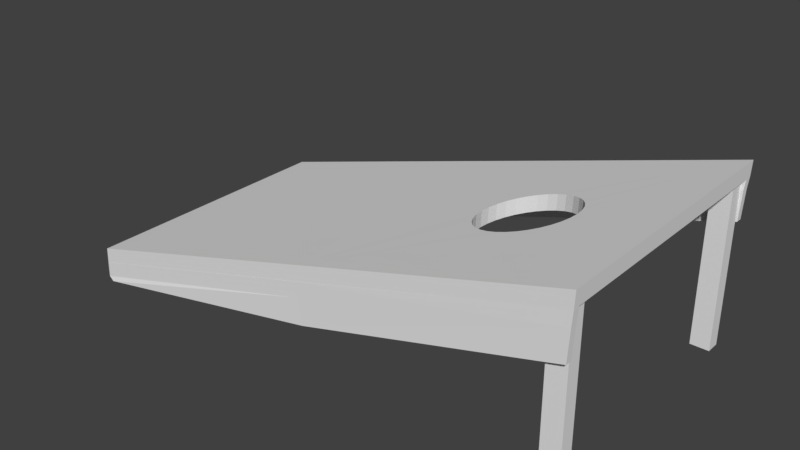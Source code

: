 # Source: Cornhole_Tyler_board.blend  (saved by Blender 2.79.0; exported with 4.5.12 LTS)
import bpy
from mathutils import Matrix  # noqa: F401  (used for matrix-valued properties, if any)

bpy.ops.wm.read_factory_settings(use_empty=True)
scene = bpy.context.scene
scene.name = 'Scene'

# ---- collections
col_collection_1 = bpy.data.collections.new('Collection 1'); scene.collection.children.link(col_collection_1)

# ---- world
world_world = bpy.data.worlds.new('World'); scene.world = world_world
world_world.color = (0.05088, 0.05088, 0.05088)
world_world.use_sun_shadow = False
world_world.sun_shadow_jitter_overblur = 0.0
world_world.cycles.sampling_method = 'MANUAL'

# ---- meshes
me_cube = bpy.data.meshes.new('Cube')
me_cube.from_pydata([(3.337, -1.41, 0.8341), (3.337, -1.41, 2.606), (3.337, -0.9056, 0.8341), (3.337, -0.9356, 2.556), (4.014, -1.41, 0.8341), (4.014, -1.41, 2.606), (4.014, -0.9056, 0.8341), (4.014, -0.9056, 2.606), (3.337, -1.41, 6.831), (3.337, -0.9356, 6.781), (4.014, -1.41, 6.831), (4.014, -0.9056, 6.831), (3.337, 7.363, 0.8341), (3.337, 7.363, 2.606), (3.337, 7.867, 0.8341), (3.337, 7.837, 2.556), (4.014, 7.363, 0.8341), (4.014, 7.363, 2.606), (4.014, 7.867, 0.8341), (4.014, 7.867, 2.606), (3.337, 7.363, 6.831), (3.337, 7.837, 6.781), (4.014, 7.363, 6.831), (4.014, 7.867, 6.831), (-14.6, -1.643, 1.266), (-5.209, -1.643, 3.96), (-14.6, 8.125, 1.266), (-5.209, 8.125, 3.96), (4.157, -1.643, 6.647), (4.157, 8.125, 6.647), (-2.018, 2.926, 4.875), (-2.049, 3.241, 4.866), (-1.924, 2.623, 4.902), (-2.018, 3.556, 4.875), (-1.773, 2.344, 4.946), (-1.924, 3.859, 4.902), (-1.57, 2.099, 5.004), (-1.773, 4.138, 4.946), (-1.322, 1.899, 5.075), (-1.57, 4.383, 5.004), (-1.039, 1.749, 5.156), (-1.322, 4.584, 5.075), (-0.7315, 1.658, 5.244), (-1.039, 4.733, 5.156), (-0.4121, 1.627, 5.336), (-0.7315, 4.825, 5.244), (-0.4121, 4.856, 5.336), (-0.09279, 1.658, 5.428), (-0.09279, 4.825, 5.428), (0.2143, 1.749, 5.516), (0.2143, 4.733, 5.516), (0.4973, 1.899, 5.597), (0.4973, 4.584, 5.597), (0.7453, 2.099, 5.668), (0.7453, 4.383, 5.668), (0.9489, 2.344, 5.727), (0.9489, 4.138, 5.727), (1.1, 2.623, 5.77), (1.1, 3.859, 5.77), (1.193, 2.926, 5.797), (1.193, 3.556, 5.797), (1.225, 3.241, 5.806), (-14.57, -1.643, 1.83), (-5.184, -1.643, 4.524), (-14.57, 8.125, 1.83), (-5.184, 8.125, 4.524), (4.181, -1.643, 7.211), (4.181, 8.125, 7.211), (-1.993, 2.926, 5.439), (-2.024, 3.241, 5.43), (-1.9, 2.623, 5.466), (-1.993, 3.556, 5.439), (-1.748, 2.344, 5.51), (-1.9, 3.859, 5.466), (-1.545, 2.099, 5.568), (-1.748, 4.138, 5.51), (-1.297, 1.899, 5.639), (-1.545, 4.383, 5.568), (-1.014, 1.749, 5.72), (-1.297, 4.584, 5.639), (-0.7066, 1.658, 5.808), (-1.014, 4.733, 5.72), (-0.3873, 1.627, 5.9), (-0.7066, 4.825, 5.808), (-0.3873, 4.856, 5.9), (-0.06794, 1.658, 5.992), (-0.06794, 4.825, 5.992), (0.2391, 1.749, 6.08), (0.2391, 4.733, 6.08), (0.5221, 1.899, 6.161), (0.5221, 4.584, 6.161), (0.7702, 2.099, 6.232), (0.7702, 4.383, 6.232), (0.9737, 2.344, 6.291), (0.9737, 4.138, 6.291), (1.125, 2.623, 6.334), (1.125, 3.859, 6.334), (1.218, 2.926, 6.361), (1.218, 3.556, 6.361), (1.25, 3.241, 6.37), (-14.62, 7.891, 0.7147), (-5.233, 7.891, 3.409), (4.127, 7.851, 6.288), (-14.6, 7.891, 1.279), (-5.208, 7.891, 3.973), (4.157, 7.891, 6.659), (-14.62, 8.125, 0.7147), (-5.233, 8.125, 3.409), (4.13, 8.085, 6.275), (-14.6, 8.125, 1.279), (-5.208, 8.125, 3.973), (4.157, 8.125, 6.659), (-14.37, 7.837, 0.6211), (-4.979, 7.891, 2.521), (4.067, 7.891, 5.222), (-14.37, 8.071, 0.6211), (-4.979, 8.125, 2.521), (4.067, 8.125, 5.222), (-14.62, -1.646, 0.7019), (-5.234, -1.646, 3.396), (4.129, -1.652, 6.115), (-14.6, -1.646, 1.266), (-5.209, -1.646, 3.96), (4.158, -1.643, 6.65), (-14.62, -1.412, 0.7019), (-5.234, -1.412, 3.396), (4.129, -1.418, 6.115), (-14.6, -1.412, 1.266), (-5.209, -1.412, 3.96), (4.158, -1.409, 6.65), (-14.37, -1.701, 0.6084), (-4.979, -1.646, 2.509), (4.08, -1.662, 5.062), (-14.37, -1.466, 0.6084), (-4.979, -1.412, 2.509), (4.08, -1.428, 5.062), (4.181, -1.643, 7.197), (4.181, 8.125, 7.197), (3.481, -1.643, 4.934)], [(136, 137)], [(0, 1, 3, 2), (2, 3, 7, 6), (6, 7, 5, 4), (4, 5, 1, 0), (2, 6, 4, 0), (5, 7, 11, 10), (11, 9, 8, 10), (3, 1, 8, 9), (1, 5, 10, 8), (7, 3, 9, 11), (12, 13, 15, 14), (14, 15, 19, 18), (18, 19, 17, 16), (16, 17, 13, 12), (14, 18, 16, 12), (17, 19, 23, 22), (23, 21, 20, 22), (15, 13, 20, 21), (13, 17, 22, 20), (19, 15, 21, 23), (24, 26, 27, 25), (27, 29, 61, 60, 58, 56, 54, 52, 50, 48, 46, 45, 43, 41, 39, 37, 35, 33, 31), (29, 28, 25, 27, 31, 30, 32, 34, 36, 38, 40, 42, 44, 47, 49, 51, 53, 55, 57, 59, 61), (62, 63, 65, 64), (65, 69, 71, 73, 75, 77, 79, 81, 83, 84, 86, 88, 90, 92, 94, 96, 98, 99, 67), (67, 99, 97, 95, 93, 91, 89, 87, 85, 82, 80, 78, 76, 74, 72, 70, 68, 69, 65, 63, 66), (39, 41, 79, 77), (28, 29, 67, 66), (55, 53, 91, 93), (42, 40, 78, 80), (25, 28, 66, 63), (57, 55, 93, 95), (41, 43, 81, 79), (29, 27, 65, 67), (54, 56, 94, 92), (44, 42, 80, 82), (30, 31, 69, 68), (59, 57, 95, 97), (43, 45, 83, 81), (32, 30, 68, 70), (56, 58, 96, 94), (45, 46, 84, 83), (31, 33, 71, 69), (58, 60, 98, 96), (47, 44, 82, 85), (34, 32, 70, 72), (61, 59, 97, 99), (49, 47, 85, 87), (33, 35, 73, 71), (60, 61, 99, 98), (46, 48, 86, 84), (36, 34, 72, 74), (51, 49, 87, 89), (35, 37, 75, 73), (26, 24, 62, 64), (48, 50, 88, 86), (38, 36, 74, 76), (24, 25, 63, 62), (50, 52, 90, 88), (37, 39, 77, 75), (53, 51, 89, 91), (40, 38, 76, 78), (27, 26, 64, 65), (52, 54, 92, 90), (102, 105, 104, 101), (101, 104, 103, 100), (108, 107, 110, 111), (107, 106, 109, 110), (107, 108, 117, 116), (100, 103, 109, 106), (105, 102, 108, 111), (103, 104, 110, 109), (102, 101, 113, 114), (104, 105, 111, 110), (114, 113, 116, 117), (113, 112, 115, 116), (100, 106, 115, 112), (108, 102, 114, 117), (101, 100, 112, 113), (106, 107, 116, 115), (120, 123, 122, 119), (119, 122, 121, 118), (126, 125, 128, 129), (125, 124, 127, 128), (125, 126, 135, 134), (118, 121, 127, 124), (123, 120, 126, 129), (121, 122, 128, 127), (120, 119, 131, 132), (122, 123, 129, 128), (132, 131, 134, 135), (131, 130, 133, 134), (118, 124, 133, 130), (126, 120, 132, 135), (119, 118, 130, 131), (124, 125, 134, 133)])
_uv = me_cube.uv_layers.new(name='UVMap')
_uv.uv.foreach_set('vector', [0.4791, 0.7643, 0.4791, 0.8339, 0.4622, 0.832, 0.4611, 0.7643, 0.3711, 0.7643, 0.3711, 0.832, 0.3471, 0.834, 0.3471, 0.7643, 0.497, 0.7643, 0.497, 0.8339, 0.4791, 0.8339, 0.4791, 0.7643, 0.4432, 0.7643, 0.4432, 0.834, 0.4192, 0.834, 0.4192, 0.7643, 0.676, 0.7904, 0.676, 0.7643, 0.694, 0.7643, 0.694, 0.7904, 0.4791, 0.8339, 0.497, 0.8339, 0.497, 0.9999, 0.4791, 0.9999, 0.6223, 0.7907, 0.6233, 0.7643, 0.6402, 0.7647, 0.6402, 0.7907, 0.4622, 0.832, 0.4791, 0.8339, 0.4791, 0.9999, 0.4622, 0.9979, 0.4192, 0.834, 0.4432, 0.834, 0.4432, 1.0, 0.4192, 1.0, 0.3471, 0.834, 0.3711, 0.832, 0.3711, 0.998, 0.3471, 1.0, 0.4432, 0.9999, 0.4432, 0.9303, 0.4601, 0.9323, 0.4611, 0.9999, 0.3951, 0.7643, 0.3951, 0.832, 0.3711, 0.834, 0.3711, 0.7643, 0.5149, 0.7643, 0.5149, 0.8339, 0.497, 0.8339, 0.497, 0.7643, 0.3951, 1.0, 0.3951, 0.9304, 0.4192, 0.9304, 0.4192, 1.0, 0.6581, 0.7904, 0.6581, 0.7643, 0.676, 0.7643, 0.676, 0.7904, 0.497, 0.8339, 0.5149, 0.8339, 0.5149, 0.9999, 0.497, 0.9999, 0.6402, 0.7907, 0.6412, 0.7643, 0.6581, 0.7647, 0.6581, 0.7907, 0.4601, 0.9323, 0.4432, 0.9303, 0.4432, 0.7643, 0.4601, 0.7663, 0.4192, 0.9304, 0.3951, 0.9304, 0.3951, 0.7643, 0.4192, 0.7643, 0.3711, 0.834, 0.3951, 0.832, 0.3951, 0.998, 0.3711, 1.0, 0.3471, 3.748e-08, 0.6941, 0.0, 0.6941, 0.3827, 0.3471, 0.3827, 0.6941, 0.3827, 0.6941, 0.7643, 0.5206, 0.6449, 0.5318, 0.6436, 0.5425, 0.6398, 0.5525, 0.6336, 0.5612, 0.6253, 0.5683, 0.6152, 0.5736, 0.6037, 0.5769, 0.5912, 0.578, 0.5782, 0.5769, 0.5651, 0.5736, 0.5526, 0.5683, 0.5411, 0.5612, 0.531, 0.5525, 0.5227, 0.5425, 0.5165, 0.5318, 0.5127, 0.5206, 0.5114, 0.6941, 0.7643, 0.3471, 0.7643, 0.3471, 0.3827, 0.6941, 0.3827, 0.5206, 0.5114, 0.5094, 0.5127, 0.4986, 0.5165, 0.4887, 0.5227, 0.48, 0.531, 0.4729, 0.5411, 0.4676, 0.5526, 0.4643, 0.5651, 0.4632, 0.5782, 0.4643, 0.5912, 0.4676, 0.6037, 0.4729, 0.6152, 0.48, 0.6253, 0.4887, 0.6336, 0.4986, 0.6398, 0.5094, 0.6436, 0.5206, 0.6449, 8.895e-08, 0.7656, 5.93e-08, 0.3823, 0.3471, 0.3826, 0.3471, 0.7659, 0.3471, 0.3826, 0.1735, 0.2535, 0.1847, 0.2522, 0.1955, 0.2484, 0.2054, 0.2422, 0.2141, 0.2339, 0.2212, 0.2238, 0.2265, 0.2122, 0.2298, 0.1997, 0.2309, 0.1867, 0.2298, 0.1736, 0.2265, 0.1611, 0.2212, 0.1495, 0.2141, 0.1394, 0.2054, 0.1311, 0.1955, 0.1249, 0.1847, 0.1211, 0.1735, 0.1198, 0.3471, 0.0002336, 0.3471, 0.0002336, 0.1735, 0.1198, 0.1623, 0.1211, 0.1516, 0.1249, 0.1417, 0.131, 0.133, 0.1393, 0.1258, 0.1495, 0.1205, 0.161, 0.1173, 0.1736, 0.1162, 0.1866, 0.1173, 0.1996, 0.1205, 0.2122, 0.1258, 0.2237, 0.133, 0.2339, 0.1417, 0.2422, 0.1516, 0.2484, 0.1623, 0.2522, 0.1735, 0.2535, 0.3471, 0.3826, 5.93e-08, 0.3823, 0.0, 0.0, 0.5851, 0.7643, 0.585, 0.7745, 0.566, 0.7815, 0.566, 0.7714, 0.9633, 0.3839, 0.9633, 1.499e-07, 0.9833, 0.0, 0.9833, 0.3839, 0.5636, 0.8445, 0.5659, 0.8541, 0.5459, 0.8541, 0.5436, 0.8445, 0.5851, 0.7985, 0.5851, 0.786, 0.6041, 0.793, 0.6041, 0.8055, 0.9237, 0.3839, 0.9237, 0.7667, 0.9047, 0.7738, 0.9047, 0.3909, 0.5619, 0.8335, 0.5636, 0.8445, 0.5436, 0.8445, 0.5419, 0.8335, 0.585, 0.7745, 0.585, 0.7861, 0.5659, 0.7931, 0.566, 0.7815, 0.9427, 0.00705, 0.9427, 0.3899, 0.9237, 0.3829, 0.9237, 0.0, 0.5659, 0.7643, 0.5636, 0.774, 0.5436, 0.774, 0.5459, 0.7643, 0.5851, 0.8115, 0.5851, 0.7985, 0.6041, 0.8055, 0.6041, 0.8186, 0.5153, 0.8216, 0.5149, 0.8092, 0.535, 0.8092, 0.5353, 0.8216, 0.5609, 0.8216, 0.5619, 0.8335, 0.5419, 0.8335, 0.5408, 0.8216, 0.585, 0.7861, 0.5849, 0.7986, 0.5659, 0.8057, 0.5659, 0.7931, 0.5163, 0.8335, 0.5153, 0.8216, 0.5353, 0.8216, 0.5364, 0.8335, 0.5636, 0.774, 0.5619, 0.7849, 0.5419, 0.7849, 0.5436, 0.774, 0.5849, 0.7986, 0.5849, 0.8117, 0.5659, 0.8187, 0.5659, 0.8057, 0.5149, 0.8092, 0.5153, 0.7969, 0.5353, 0.7969, 0.535, 0.8092, 0.5619, 0.7849, 0.5609, 0.7968, 0.5408, 0.7968, 0.5419, 0.7849, 0.5851, 0.8246, 0.5851, 0.8115, 0.6041, 0.8186, 0.6041, 0.8317, 0.5181, 0.8445, 0.5163, 0.8335, 0.5364, 0.8335, 0.5381, 0.8445, 0.5605, 0.8092, 0.5609, 0.8216, 0.5408, 0.8216, 0.5405, 0.8092, 0.5851, 0.8372, 0.5851, 0.8246, 0.6041, 0.8317, 0.6041, 0.8442, 0.5153, 0.7969, 0.5163, 0.7849, 0.5364, 0.7849, 0.5353, 0.7969, 0.5609, 0.7968, 0.5605, 0.8092, 0.5405, 0.8092, 0.5408, 0.7968, 0.5849, 0.8117, 0.5849, 0.8247, 0.5659, 0.8318, 0.5659, 0.8187, 0.5204, 0.8541, 0.5181, 0.8445, 0.5381, 0.8445, 0.5405, 0.8541, 0.5851, 0.8488, 0.5851, 0.8372, 0.6041, 0.8442, 0.6041, 0.8558, 0.5163, 0.7849, 0.5181, 0.774, 0.5381, 0.774, 0.5364, 0.7849, 0.9833, 0.3839, 0.9833, 0.7677, 0.9633, 0.7677, 0.9633, 0.3839, 0.5849, 0.8247, 0.585, 0.8373, 0.5659, 0.8443, 0.5659, 0.8318, 0.5851, 0.7744, 0.5851, 0.7643, 0.6042, 0.7714, 0.6041, 0.7815, 0.9237, 0.0, 0.9237, 0.3839, 0.9047, 0.3909, 0.9047, 0.007051, 0.585, 0.8373, 0.585, 0.8488, 0.566, 0.8559, 0.5659, 0.8443, 0.5181, 0.774, 0.5204, 0.7643, 0.5405, 0.7643, 0.5381, 0.774, 0.5851, 0.859, 0.5851, 0.8488, 0.6041, 0.8558, 0.6042, 0.866, 0.5851, 0.786, 0.5851, 0.7744, 0.6041, 0.7815, 0.6041, 0.793, 0.9427, 0.3899, 0.9427, 0.7738, 0.9237, 0.7667, 0.9237, 0.3829, 0.585, 0.8488, 0.5851, 0.859, 0.566, 0.866, 0.566, 0.8559, 0.8405, 0.005162, 0.8529, 0.0, 0.8529, 0.3829, 0.8339, 0.3899, 0.8339, 0.3899, 0.8529, 0.3829, 0.8529, 0.7667, 0.8339, 0.7738, 0.8918, 0.7686, 0.8857, 0.3838, 0.9047, 0.3909, 0.9047, 0.7738, 0.8857, 0.3838, 0.8857, 0.0, 0.9047, 0.00705, 0.9047, 0.3909, 0.8857, 0.3838, 0.8918, 0.7686, 0.8565, 0.7548, 0.8529, 0.3838, 0.0, 0.7881, 0.0, 0.7659, 0.008317, 0.7659, 0.008317, 0.7881, 0.6056, 0.8209, 0.6042, 0.8063, 0.6125, 0.8058, 0.6139, 0.8209, 0.9917, 0.7656, 0.9917, 0.3823, 1.0, 0.3823, 1.0, 0.7656, 0.8405, 0.005162, 0.8339, 0.3899, 0.8011, 0.3899, 0.8047, 0.01899, 0.9917, 0.3823, 0.9917, 0.0, 1.0, 5.603e-06, 1.0, 0.3823, 0.9511, 0.0, 0.9511, 0.3695, 0.9427, 0.3695, 0.9427, 3.748e-08, 0.9511, 0.3695, 0.953, 0.7461, 0.9447, 0.7461, 0.9427, 0.3695, 0.9511, 0.755, 0.9428, 0.755, 0.9447, 0.7461, 0.953, 0.7461, 0.6125, 0.8058, 0.6042, 0.8063, 0.6056, 0.7643, 0.6139, 0.7643, 0.8339, 0.3899, 0.8339, 0.7738, 0.8282, 0.7653, 0.8011, 0.3899, 0.8857, 0.0, 0.8857, 0.3838, 0.8529, 0.3838, 0.88, 0.00843, 0.7296, 0.006896, 0.7476, 0.0, 0.7476, 0.383, 0.7285, 0.39, 0.7285, 0.39, 0.7476, 0.383, 0.7476, 0.7668, 0.7286, 0.7739, 0.7831, 0.767, 0.782, 0.3838, 0.801, 0.3909, 0.8011, 0.7739, 0.782, 0.3838, 0.7821, 0.0, 0.8011, 0.007053, 0.801, 0.3909, 0.782, 0.3838, 0.7831, 0.767, 0.7476, 0.7537, 0.7492, 0.3838, 0.008317, 0.7881, 0.008317, 0.7659, 0.01663, 0.7659, 0.01663, 0.7881, 0.614, 0.8268, 0.6139, 0.8058, 0.6222, 0.8059, 0.6223, 0.827, 0.9834, 0.7657, 0.9833, 0.3824, 0.9916, 0.3824, 0.9917, 0.7657, 0.7296, 0.006896, 0.7285, 0.39, 0.6958, 0.39, 0.6941, 0.02018, 0.9833, 0.3824, 0.9834, 0.0, 0.9917, 4.085e-06, 0.9916, 0.3824, 0.9619, 1.874e-08, 0.9613, 0.3688, 0.953, 0.3688, 0.9536, 0.0, 0.9613, 0.3688, 0.9633, 0.7454, 0.9549, 0.7454, 0.953, 0.3688, 0.9613, 0.7544, 0.953, 0.7544, 0.9549, 0.7454, 0.9633, 0.7454, 0.6222, 0.8059, 0.6139, 0.8058, 0.614, 0.7643, 0.6223, 0.7645, 0.7285, 0.39, 0.7286, 0.7739, 0.7229, 0.7654, 0.6958, 0.39, 0.7821, 0.0, 0.782, 0.3838, 0.7492, 0.3838, 0.7764, 0.008429])
me_cube.use_remesh_preserve_volume = False
me_cube.use_remesh_preserve_attributes = False
me_cube.use_mirror_vertex_groups = False
me_cube.update()

# ---- objects
ob_cube = bpy.data.objects.new('Cube', me_cube)

# ---- transforms, parenting, visibility, modifiers, constraints
ob_cube.location = (1.016, -0.6636, -0.1812)
ob_cube.scale = (0.2047, 0.2047, 0.2047)
ob_cube.lineart.crease_threshold = 0.0

# ---- collection membership
col_collection_1.objects.link(ob_cube)

# ---- scene / render settings (as saved in the file)
scene.frame_start = 1; scene.frame_end = 250; scene.frame_set(1)
scene.render.engine = 'BLENDER_EEVEE_NEXT'
scene.render.resolution_percentage = 50
scene.render.dither_intensity = 0.0
scene.cycles.use_denoising = False
scene.cycles.samples = 128
scene.cycles.sampling_pattern = 'TABULATED_SOBOL'
scene.cycles.use_adaptive_sampling = False
scene.cycles.use_light_tree = False
scene.cycles.blur_glossy = 0.0
scene.cycles.sample_clamp_indirect = 0.0
scene.view_settings.view_transform = 'Standard'
bpy.context.view_layer.update()

# ---- added for rendering (the .blend has no active camera and no usable light): camera, sun
cam_auto = bpy.data.cameras.new('AutoCamera')
cam_auto.lens = 50.0
cam_auto.sensor_width = 36.0
cam_auto.clip_end = 1000.0
ob_auto_camera = bpy.data.objects.new('AutoCamera', cam_auto)
scene.collection.objects.link(ob_auto_camera)
ob_auto_camera.location = (4.15634, -5.05715, 3.98675)
ob_auto_camera.rotation_euler = (1.09748, -7.21219e-08, 0.694738)
scene.camera = ob_auto_camera
light_auto_sun = bpy.data.lights.new('AutoSun', 'SUN')
light_auto_sun.energy = 3.0
light_auto_sun.angle = 0.0523599
ob_auto_sun = bpy.data.objects.new('AutoSun', light_auto_sun)
scene.collection.objects.link(ob_auto_sun)
ob_auto_sun.rotation_euler = (0.872665, 0.174533, 0.523599)
bpy.context.view_layer.update()
